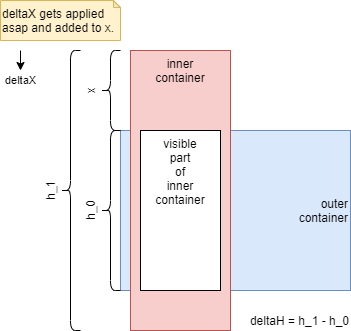

The diagram above was exported from draw.io. Its source (the exported page's mxGraphModel, read from the mxfile embedded in the PNG):
<mxGraphModel dx="813" dy="538" grid="1" gridSize="10" guides="1" tooltips="1" connect="1" arrows="1" fold="1" page="1" pageScale="1" pageWidth="1169" pageHeight="827" math="0" shadow="0">
  <root>
    <mxCell id="0" />
    <mxCell id="1" parent="0" />
    <mxCell id="EjNwnL6tCFUPQI64d2Vr-1" value="outer&lt;br&gt;container" style="rounded=0;whiteSpace=wrap;html=1;fillColor=#dae8fc;strokeColor=#6c8ebf;align=right;" vertex="1" parent="1">
      <mxGeometry x="400" y="240" width="230" height="160" as="geometry" />
    </mxCell>
    <mxCell id="EjNwnL6tCFUPQI64d2Vr-2" value="inner&lt;br&gt;container" style="rounded=0;whiteSpace=wrap;html=1;fillColor=#f8cecc;strokeColor=#b85450;verticalAlign=top;" vertex="1" parent="1">
      <mxGeometry x="410" y="160" width="100" height="280" as="geometry" />
    </mxCell>
    <mxCell id="EjNwnL6tCFUPQI64d2Vr-3" value="visible&lt;br&gt;part&lt;br&gt;of&lt;br&gt;inner&lt;br&gt;container" style="rounded=0;whiteSpace=wrap;html=1;verticalAlign=top;" vertex="1" parent="1">
      <mxGeometry x="420" y="240" width="80" height="160" as="geometry" />
    </mxCell>
    <mxCell id="EjNwnL6tCFUPQI64d2Vr-7" value="h_0" style="shape=curlyBracket;whiteSpace=wrap;html=1;rounded=1;align=center;horizontal=0;spacingBottom=40;" vertex="1" parent="1">
      <mxGeometry x="380" y="240" width="20" height="160" as="geometry" />
    </mxCell>
    <mxCell id="EjNwnL6tCFUPQI64d2Vr-8" value="h_1" style="shape=curlyBracket;whiteSpace=wrap;html=1;rounded=1;align=center;horizontal=0;spacingBottom=40;" vertex="1" parent="1">
      <mxGeometry x="340" y="160" width="20" height="280" as="geometry" />
    </mxCell>
    <mxCell id="EjNwnL6tCFUPQI64d2Vr-9" value="deltaH = h_1 - h_0" style="text;html=1;align=right;verticalAlign=middle;resizable=0;points=[];autosize=1;" vertex="1" parent="1">
      <mxGeometry x="520" y="420" width="110" height="20" as="geometry" />
    </mxCell>
    <mxCell id="EjNwnL6tCFUPQI64d2Vr-10" value="x" style="shape=curlyBracket;whiteSpace=wrap;html=1;rounded=1;align=center;horizontal=0;spacingBottom=40;" vertex="1" parent="1">
      <mxGeometry x="380" y="160" width="20" height="80" as="geometry" />
    </mxCell>
    <mxCell id="EjNwnL6tCFUPQI64d2Vr-13" value="" style="endArrow=classic;html=1;" edge="1" parent="1">
      <mxGeometry width="50" height="50" relative="1" as="geometry">
        <mxPoint x="300" y="160" as="sourcePoint" />
        <mxPoint x="300" y="180" as="targetPoint" />
      </mxGeometry>
    </mxCell>
    <mxCell id="EjNwnL6tCFUPQI64d2Vr-14" value="deltaX" style="edgeLabel;html=1;align=center;verticalAlign=middle;resizable=0;points=[];" vertex="1" connectable="0" parent="EjNwnL6tCFUPQI64d2Vr-13">
      <mxGeometry x="-0.4524" y="2" relative="1" as="geometry">
        <mxPoint x="-2" y="24.44" as="offset" />
      </mxGeometry>
    </mxCell>
    <mxCell id="EjNwnL6tCFUPQI64d2Vr-15" value="deltaX gets applied&lt;br&gt;asap and added to x." style="shape=note;whiteSpace=wrap;html=1;backgroundOutline=1;darkOpacity=0.05;align=left;size=7;fillColor=#fff2cc;strokeColor=#d6b656;verticalAlign=top;" vertex="1" parent="1">
      <mxGeometry x="280" y="110" width="120" height="40" as="geometry" />
    </mxCell>
  </root>
</mxGraphModel>